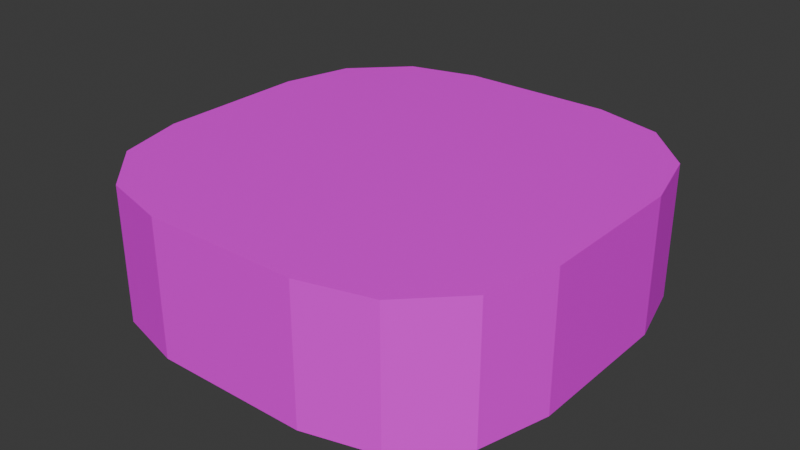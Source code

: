 # Source: sampleObjects.blend  (saved by Blender 4.0.36; exported with 4.5.12 LTS)
import bpy
from mathutils import Matrix  # noqa: F401  (used for matrix-valued properties, if any)

bpy.ops.wm.read_factory_settings(use_empty=True)
scene = bpy.context.scene
scene.name = 'Scene'

# ---- collections
col_collection = bpy.data.collections.new('Collection'); scene.collection.children.link(col_collection)

# ---- images (referenced by path relative to the original .blend; pixels are not part of the script)
import os
ASSET_DIR = os.environ.get("B2B_ASSET_DIR", "")  # directory of the original .blend (textures are referenced by path, not embedded)
HERE = os.path.dirname(os.path.abspath(__file__))  # packed textures are extracted next to this script under _unpacked/

def load_image(name, relpath, width, height, colorspace="sRGB"):
    """Load a texture the original file referenced (path relative to the .blend, or extracted next to this script)."""
    p = next((c for c in (os.path.join(HERE, relpath), os.path.join(ASSET_DIR, relpath)) if relpath and os.path.exists(c)), "")
    if p:
        img = bpy.data.images.load(p, check_existing=True)
        img.name = name
    else:  # same state as the original file: an image datablock whose file is absent (Cycles renders it pink)
        img = bpy.data.images.new(name, width, height)
        img.source = "FILE"
        img.filepath = "//" + (relpath or name)
    img.colorspace_settings.name = colorspace
    return img
img_crate_tex_png = load_image('crate_tex.png', 'crate_tex.png', 1024, 1024, 'sRGB')

# ---- materials (node trees are filled in below, after node groups)
mat_material = bpy.data.materials.new('Material')
mat_material.alpha_threshold = 0.0
mat_material.use_transparent_shadow = False
mat_material.roughness = 0.5
mat_material.line_color = (0.0, 0.0, 0.0, 1.0)

# ---- material node trees
mat_material.use_nodes = True; mat_material.node_tree.nodes.clear()
_N = mat_material.node_tree.nodes; _L = mat_material.node_tree.links
n0 = _N.new('ShaderNodeOutputMaterial'); n0.name = 'Material Output'; n0.location = (300, 300)
n1 = _N.new('ShaderNodeBsdfPrincipled'); n1.name = 'Principled BSDF'; n1.location = (10, 300)
n1.inputs[3].default_value = 1.45
n2 = _N.new('ShaderNodeTexImage'); n2.name = 'Image Texture'; n2.location = (-280, 280)
n2.image = img_crate_tex_png
n2.interpolation = 'Closest'
_L.new(n1.outputs[0], n0.inputs[0])
_L.new(n2.outputs[0], n1.inputs[0])
n0.is_active_output = True

# ---- world
world_world = bpy.data.worlds.new('World'); scene.world = world_world
world_world.use_nodes = True; world_world.node_tree.nodes.clear()
_N = world_world.node_tree.nodes; _L = world_world.node_tree.links
n0 = _N.new('ShaderNodeOutputWorld'); n0.name = 'World Output'; n0.location = (300, 300)
n1 = _N.new('ShaderNodeBackground'); n1.name = 'Background'; n1.location = (10, 300)
n1.inputs[0].default_value = (0.05088, 0.05088, 0.05088, 1.0)
_L.new(n1.outputs[0], n0.inputs[0])
n0.is_active_output = True
world_world.color = (0.05088, 0.05088, 0.05088)
world_world.use_sun_shadow = False
world_world.sun_shadow_jitter_overblur = 0.0

# ---- meshes
me_cube = bpy.data.meshes.new('Cube')
me_cube.from_pydata([(0.5, 0.5, 0.5), (0.5, 0.5, -0.5), (0.5, -0.5, 0.5), (0.5, -0.5, -0.5), (-0.5, 0.5, 0.5), (-0.5, 0.5, -0.5), (-0.5, -0.5, 0.5), (-0.5, -0.5, -0.5)], [], [(0, 4, 6, 2), (3, 2, 6, 7), (7, 6, 4, 5), (5, 1, 3, 7), (1, 0, 2, 3), (5, 4, 0, 1)])
_uv = me_cube.uv_layers.new(name='UVMap')
_uv.uv.foreach_set('vector', [0.5, 1.0, 0.0, 1.0, 0.0, 0.5, 0.5, 0.5, 1.0, 0.5, 1.0, 1.0, 0.5, 1.0, 0.5, 0.5, 0.5, 0.0, 0.5, 0.5, 1.0, 0.5, 1.0, 0.0, 0.0, 1.0, 0.5, 1.0, 0.5, 0.5, 0.0, 0.5, 0.5, 0.0, 0.5, 0.5, 0.0, 0.5, 0.0, 0.0, 0.5, 0.5, 0.5, 1.0, 1.0, 1.0, 1.0, 0.5])
me_cube.materials.append(mat_material)
me_cube.use_mirror_vertex_groups = False
me_cube.update()
me_plane = bpy.data.meshes.new('Plane')
me_plane.from_pydata([(-8.0, -2.84, 0.0), (-2.84, -8.0, 0.0), (-7.309, -5.42, 0.0), (-5.42, -7.309, 0.0), (2.84, -8.0, 0.0), (8.0, -2.84, 0.0), (5.42, -7.309, 0.0), (7.309, -5.42, 0.0), (-2.84, 8.0, 0.0), (-8.0, 2.84, 0.0), (-5.42, 7.309, 0.0), (-7.309, 5.42, 0.0), (8.0, 2.84, 0.0), (2.84, 8.0, 0.0), (7.309, 5.42, 0.0), (5.42, 7.309, 0.0), (-8.0, 2.84, 5.0), (-2.84, 8.0, 5.0), (-7.309, 5.42, 5.0), (-5.42, 7.309, 5.0), (-2.84, -8.0, 5.0), (-8.0, -2.84, 5.0), (-5.42, -7.309, 5.0), (-7.309, -5.42, 5.0), (8.0, -2.84, 5.0), (2.84, -8.0, 5.0), (7.309, -5.42, 5.0), (5.42, -7.309, 5.0), (2.84, 8.0, 5.0), (8.0, 2.84, 5.0), (5.42, 7.309, 5.0), (7.309, 5.42, 5.0)], [], [(1, 20, 25, 4), (20, 22, 23, 21, 16, 18, 19, 17, 28, 30, 31, 29, 24, 26, 27, 25), (5, 24, 29, 12), (13, 28, 17, 8), (0, 2, 3, 1, 4, 6, 7, 5, 12, 14, 15, 13, 8, 10, 11, 9), (8, 17, 19, 10), (10, 19, 18, 11), (11, 18, 16, 9), (28, 13, 15, 30), (30, 15, 14, 31), (31, 14, 12, 29), (4, 25, 27, 6), (6, 27, 26, 7), (7, 26, 24, 5), (20, 1, 3, 22), (22, 3, 2, 23), (23, 2, 0, 21), (9, 16, 21, 0)])
_uv = me_plane.uv_layers.new(name='UVMap')
_uv.uv.foreach_set('vector', [0.4739, 0.5099, 0.4739, 0.5099, 0.4774, 0.5099, 0.4774, 0.5099, 0.4595, 0.4626, 0.4588, 0.4628, 0.4583, 0.4633, 0.4581, 0.464, 0.4581, 0.4655, 0.4583, 0.4662, 0.4588, 0.4667, 0.4595, 0.4669, 0.461, 0.4669, 0.4617, 0.4667, 0.4622, 0.4662, 0.4624, 0.4655, 0.4624, 0.464, 0.4622, 0.4633, 0.4617, 0.4628, 0.461, 0.4626, 0.4806, 0.5131, 0.4806, 0.5131, 0.4806, 0.5167, 0.4806, 0.5167, 0.4774, 0.5199, 0.4774, 0.5199, 0.4739, 0.5199, 0.4739, 0.5199, 0.495, 0.4982, 0.4954, 0.4966, 0.4966, 0.4954, 0.4982, 0.495, 0.5018, 0.495, 0.5034, 0.4954, 0.5046, 0.4966, 0.505, 0.4982, 0.505, 0.5018, 0.5046, 0.5034, 0.5034, 0.5046, 0.5018, 0.505, 0.4982, 0.505, 0.4966, 0.5046, 0.4954, 0.5034, 0.495, 0.5018, 0.4739, 0.5199, 0.4739, 0.5199, 0.4723, 0.5199, 0.4723, 0.5199, 0.4723, 0.5199, 0.4723, 0.5199, 0.4707, 0.5183, 0.4707, 0.5183, 0.4707, 0.5183, 0.4707, 0.5183, 0.4707, 0.5167, 0.4707, 0.5167, 0.4774, 0.5199, 0.4774, 0.5199, 0.479, 0.5199, 0.479, 0.5199, 0.479, 0.5199, 0.479, 0.5199, 0.4806, 0.5183, 0.4806, 0.5183, 0.4806, 0.5183, 0.4806, 0.5183, 0.4806, 0.5167, 0.4806, 0.5167, 0.4774, 0.5099, 0.4774, 0.5099, 0.479, 0.5099, 0.479, 0.5099, 0.479, 0.5099, 0.479, 0.5099, 0.4806, 0.5115, 0.4806, 0.5115, 0.4806, 0.5115, 0.4806, 0.5115, 0.4806, 0.5131, 0.4806, 0.5131, 0.4739, 0.5099, 0.4739, 0.5099, 0.4723, 0.5099, 0.4723, 0.5099, 0.4723, 0.5099, 0.4723, 0.5099, 0.4707, 0.5115, 0.4707, 0.5115, 0.4707, 0.5115, 0.4707, 0.5115, 0.4707, 0.5131, 0.4707, 0.5131, 0.4707, 0.5167, 0.4707, 0.5167, 0.4707, 0.5131, 0.4707, 0.5131])
me_plane.materials.append(mat_material)
me_plane.update()
me_cube_001 = bpy.data.meshes.new('Cube.001')
me_cube_001.from_pydata([(0.5, 0.5, 0.5), (0.5, 0.5, -0.5), (0.5, -0.5, 0.5), (0.5, -0.5, -0.5), (-0.5, 0.5, 0.5), (-0.5, 0.5, -0.5), (-0.5, -0.5, 0.5), (-0.5, -0.5, -0.5)], [], [(0, 4, 6, 2), (3, 2, 6, 7), (7, 6, 4, 5), (5, 1, 3, 7), (1, 0, 2, 3), (5, 4, 0, 1)])
_uv = me_cube_001.uv_layers.new(name='UVMap')
_uv.uv.foreach_set('vector', [0.5, 1.0, 0.0, 1.0, 0.0, 0.5, 0.5, 0.5, 1.0, 0.5, 1.0, 1.0, 0.5, 1.0, 0.5, 0.5, 0.5, 0.0, 0.5, 0.5, 1.0, 0.5, 1.0, 0.0, 0.0, 1.0, 0.5, 1.0, 0.5, 0.5, 0.0, 0.5, 0.5, 0.0, 0.5, 0.5, 0.0, 0.5, 0.0, 0.0, 0.5, 0.5, 0.5, 1.0, 1.0, 1.0, 1.0, 0.5])
me_cube_001.materials.append(mat_material)
me_cube_001.use_mirror_vertex_groups = False
me_cube_001.update()
me_cube_002 = bpy.data.meshes.new('Cube.002')
me_cube_002.from_pydata([(0.5, 0.5, 0.5), (0.5, 0.5, -0.5), (0.5, -0.5, 0.5), (0.5, -0.5, -0.5), (-0.5, 0.5, 0.5), (-0.5, 0.5, -0.5), (-0.5, -0.5, 0.5), (-0.5, -0.5, -0.5)], [], [(0, 4, 6, 2), (3, 2, 6, 7), (7, 6, 4, 5), (5, 1, 3, 7), (1, 0, 2, 3), (5, 4, 0, 1)])
_uv = me_cube_002.uv_layers.new(name='UVMap')
_uv.uv.foreach_set('vector', [0.5, 1.0, 0.0, 1.0, 0.0, 0.5, 0.5, 0.5, 1.0, 0.5, 1.0, 1.0, 0.5, 1.0, 0.5, 0.5, 0.5, 0.0, 0.5, 0.5, 1.0, 0.5, 1.0, 0.0, 0.0, 1.0, 0.5, 1.0, 0.5, 0.5, 0.0, 0.5, 0.5, 0.0, 0.5, 0.5, 0.0, 0.5, 0.0, 0.0, 0.5, 0.5, 0.5, 1.0, 1.0, 1.0, 1.0, 0.5])
me_cube_002.materials.append(mat_material)
me_cube_002.use_mirror_vertex_groups = False
me_cube_002.update()

# ---- objects
ob_crate = bpy.data.objects.new('crate', me_cube)
ob_crate_001 = bpy.data.objects.new('crate.001', me_cube)
ob_plane = bpy.data.objects.new('Plane', me_plane)
ob_crate_002 = bpy.data.objects.new('crate.002', me_cube)
ob_crate_003 = bpy.data.objects.new('crate.003', me_cube_001)
ob_crate_004 = bpy.data.objects.new('crate.004', me_cube)
ob_crate_005 = bpy.data.objects.new('crate.005', me_cube_001)
ob_crate_006 = bpy.data.objects.new('crate.006', me_cube)
ob_crate_007 = bpy.data.objects.new('crate.007', me_cube_001)
ob_crate_008 = bpy.data.objects.new('crate.008', me_cube)
ob_crate_009 = bpy.data.objects.new('crate.009', me_cube_001)
ob_crate_010 = bpy.data.objects.new('crate.010', me_cube_001)
ob_crate_011 = bpy.data.objects.new('crate.011', me_cube_002)

# ---- transforms, parenting, visibility, modifiers, constraints
ob_crate.location = (0.0, 0.0, -0.5)
ob_crate.lock_rotations_4d = False
ob_crate.empty_display_type = 'ARROWS'
ob_crate.lineart.crease_threshold = 0.0
ob_crate_001.location = (0.08896, 0.03613, 0.5)
ob_crate_001.rotation_euler = (0.0, -0.0, 3.46)
ob_crate_001.lock_rotations_4d = False
ob_crate_001.empty_display_type = 'ARROWS'
ob_crate_001.lineart.crease_threshold = 0.0
ob_plane.location = (0.0, 0.0, -1.0)
ob_crate_002.location = (0.0, 4.0, -0.5)
ob_crate_002.rotation_euler = (0.0, -0.0, 3.491)
ob_crate_002.lock_rotations_4d = False
ob_crate_002.empty_display_type = 'ARROWS'
ob_crate_002.lineart.crease_threshold = 0.0
ob_crate_003.location = (-2.613, 4.621, -0.5)
ob_crate_003.rotation_euler = (0.0, -0.0, 2.527)
ob_crate_003.lock_rotations_4d = False
ob_crate_003.empty_display_type = 'ARROWS'
ob_crate_003.lineart.crease_threshold = 0.0
ob_crate_004.location = (4.457, -3.266, -0.5)
ob_crate_004.rotation_euler = (0.0, -0.0, 4.389)
ob_crate_004.lock_rotations_4d = False
ob_crate_004.empty_display_type = 'ARROWS'
ob_crate_004.lineart.crease_threshold = 0.0
ob_crate_005.location = (2.343, -4.922, -0.5)
ob_crate_005.rotation_euler = (0.0, -0.0, 3.425)
ob_crate_005.lock_rotations_4d = False
ob_crate_005.empty_display_type = 'ARROWS'
ob_crate_005.lineart.crease_threshold = 0.0
ob_crate_006.location = (3.977, -0.3322, -0.5)
ob_crate_006.rotation_euler = (0.0, -0.0, 6.845)
ob_crate_006.lock_rotations_4d = False
ob_crate_006.empty_display_type = 'ARROWS'
ob_crate_006.lineart.crease_threshold = 0.0
ob_crate_007.location = (6.662, -0.3881, -0.5)
ob_crate_007.rotation_euler = (0.0, -0.0, 5.881)
ob_crate_007.lock_rotations_4d = False
ob_crate_007.empty_display_type = 'ARROWS'
ob_crate_007.lineart.crease_threshold = 0.0
ob_crate_008.location = (-1.362, -3.856, -0.5)
ob_crate_008.rotation_euler = (0.0, -0.0, 6.845)
ob_crate_008.lock_rotations_4d = False
ob_crate_008.empty_display_type = 'ARROWS'
ob_crate_008.lineart.crease_threshold = 0.0
ob_crate_009.location = (0.05929, -3.665, -0.5)
ob_crate_009.rotation_euler = (0.0, -0.0, 3.702)
ob_crate_009.lock_rotations_4d = False
ob_crate_009.empty_display_type = 'ARROWS'
ob_crate_009.lineart.crease_threshold = 0.0
ob_crate_010.location = (-0.4185, -4.759, -0.5)
ob_crate_010.rotation_euler = (0.0, -0.0, 5.881)
ob_crate_010.lock_rotations_4d = False
ob_crate_010.empty_display_type = 'ARROWS'
ob_crate_010.lineart.crease_threshold = 0.0
ob_crate_011.location = (-0.5584, -4.19, 0.5)
ob_crate_011.rotation_euler = (0.0, -0.0, 5.766)
ob_crate_011.lock_rotations_4d = False
ob_crate_011.empty_display_type = 'ARROWS'
ob_crate_011.lineart.crease_threshold = 0.0

# ---- collection membership
col_collection.objects.link(ob_crate)
col_collection.objects.link(ob_crate_001)
col_collection.objects.link(ob_plane)
col_collection.objects.link(ob_crate_002)
col_collection.objects.link(ob_crate_003)
col_collection.objects.link(ob_crate_004)
col_collection.objects.link(ob_crate_005)
col_collection.objects.link(ob_crate_006)
col_collection.objects.link(ob_crate_007)
col_collection.objects.link(ob_crate_008)
col_collection.objects.link(ob_crate_009)
col_collection.objects.link(ob_crate_010)
col_collection.objects.link(ob_crate_011)

# ---- scene / render settings (as saved in the file)
scene.frame_start = 1; scene.frame_end = 250; scene.frame_set(1)
scene.render.engine = 'BLENDER_EEVEE_NEXT'
scene.cycles.sampling_pattern = 'TABULATED_SOBOL'
bpy.context.view_layer.update()

# ---- added for rendering (the .blend has no active camera and no usable light): camera, sun
cam_auto = bpy.data.cameras.new('AutoCamera')
cam_auto.lens = 50.0
cam_auto.sensor_width = 36.0
cam_auto.clip_end = 1000.0
ob_auto_camera = bpy.data.objects.new('AutoCamera', cam_auto)
scene.collection.objects.link(ob_auto_camera)
ob_auto_camera.location = (21.4405, -25.7286, 18.6524)
ob_auto_camera.rotation_euler = (1.09748, -7.21219e-08, 0.694738)
scene.camera = ob_auto_camera
light_auto_sun = bpy.data.lights.new('AutoSun', 'SUN')
light_auto_sun.energy = 3.0
light_auto_sun.angle = 0.0523599
ob_auto_sun = bpy.data.objects.new('AutoSun', light_auto_sun)
scene.collection.objects.link(ob_auto_sun)
ob_auto_sun.rotation_euler = (0.872665, 0.174533, 0.523599)
bpy.context.view_layer.update()
